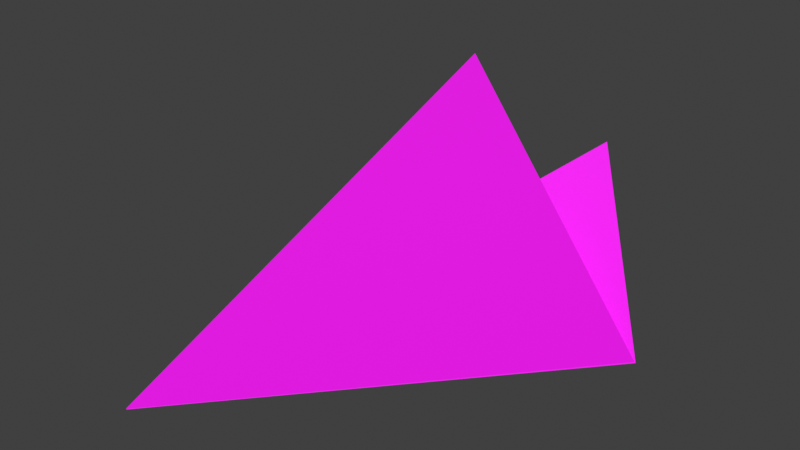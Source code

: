 # Source: object_local_preview.blend  (saved by Blender 5.1.30; exported with 4.5.12 LTS)
import bpy
from mathutils import Matrix  # noqa: F401  (used for matrix-valued properties, if any)

bpy.ops.wm.read_factory_settings(use_empty=True)
scene = bpy.context.scene
scene.name = 'Scene'

# ---- collections
col_collection = bpy.data.collections.new('Collection'); scene.collection.children.link(col_collection)
col_pt_smd_import_v4_static = bpy.data.collections.new('PT_SMD_IMPORT_V4_STATIC'); scene.collection.children.link(col_pt_smd_import_v4_static)

# ---- images (referenced by path relative to the original .blend; pixels are not part of the script)
import os
ASSET_DIR = os.environ.get("B2B_ASSET_DIR", "")  # directory of the original .blend (textures are referenced by path, not embedded)
HERE = os.path.dirname(os.path.abspath(__file__))  # packed textures are extracted next to this script under _unpacked/

def load_image(name, relpath, width, height, colorspace="sRGB"):
    """Load a texture the original file referenced (path relative to the .blend, or extracted next to this script)."""
    p = next((c for c in (os.path.join(HERE, relpath), os.path.join(ASSET_DIR, relpath)) if relpath and os.path.exists(c)), "")
    if p:
        img = bpy.data.images.load(p, check_existing=True)
        img.name = name
    else:  # same state as the original file: an image datablock whose file is absent (Cycles renders it pink)
        img = bpy.data.images.new(name, width, height)
        img.source = "FILE"
        img.filepath = "//" + (relpath or name)
    img.colorspace_settings.name = colorspace
    return img
img_sang_tga = load_image('sang.tga', 'texture_overlay_client/Effect/ObjAnimationData/PikeWind/sang.tga', 1024, 1024, 'sRGB')

# ---- materials (node trees are filled in below, after node groups)
mat_smd_mat_00_no_texture = bpy.data.materials.new('SMD_MAT_00_NO_TEXTURE')
mat_smd_mat_00_no_texture.use_backface_culling = True
mat_smd_mat_01_sang_tga = bpy.data.materials.new('SMD_MAT_01_sang.tga')

# ---- material node trees
mat_smd_mat_00_no_texture.use_nodes = True; mat_smd_mat_00_no_texture.node_tree.nodes.clear()
_N = mat_smd_mat_00_no_texture.node_tree.nodes; _L = mat_smd_mat_00_no_texture.node_tree.links
n0 = _N.new('ShaderNodeBsdfPrincipled'); n0.name = 'Principled BSDF'; n0.location = (-200, 100)
n0.inputs[0].default_value = (1.0, 1.0, 1.0, 1.0)
n0.inputs[2].default_value = 0.7
n0.inputs[4].default_value = 0.5
n1 = _N.new('ShaderNodeOutputMaterial'); n1.name = 'Material Output'; n1.location = (200, 100)
_L.new(n0.outputs[0], n1.inputs[0])
n1.is_active_output = True
mat_smd_mat_01_sang_tga.use_nodes = True; mat_smd_mat_01_sang_tga.node_tree.nodes.clear()
_N = mat_smd_mat_01_sang_tga.node_tree.nodes; _L = mat_smd_mat_01_sang_tga.node_tree.links
n0 = _N.new('ShaderNodeBsdfPrincipled'); n0.name = 'Principled BSDF'; n0.location = (-200, 100)
n0.inputs[2].default_value = 0.7
n1 = _N.new('ShaderNodeOutputMaterial'); n1.name = 'Material Output'; n1.location = (200, 100)
n2 = _N.new('ShaderNodeTexImage'); n2.name = 'PT_SMD_DIFFUSE'; n2.location = (0, 0)
n2.label = 'sang.tga'
n2.image = img_sang_tga
_L.new(n0.outputs[0], n1.inputs[0])
_L.new(n2.outputs[0], n0.inputs[0])
_L.new(n2.outputs[1], n0.inputs[4])
n1.is_active_output = True

# ---- world
world_world = bpy.data.worlds.new('World'); scene.world = world_world
world_world.use_nodes = True; world_world.node_tree.nodes.clear()
_N = world_world.node_tree.nodes; _L = world_world.node_tree.links
n0 = _N.new('ShaderNodeOutputWorld'); n0.name = 'World Output'; n0.location = (200, 100)
n1 = _N.new('ShaderNodeBackground'); n1.name = 'Background'; n1.location = (-200, 100)
n1.inputs[0].default_value = (0.05088, 0.05088, 0.05088, 1.0)
_L.new(n1.outputs[0], n0.inputs[0])
n0.is_active_output = True
world_world.color = (0.05088, 0.05088, 0.05088)
world_world.sun_shadow_jitter_overblur = 0.0

# ---- meshes
me_plane01_mesh = bpy.data.meshes.new('Plane01_Mesh')
me_plane01_mesh.from_pydata([(3.797, -10.36, 23.81), (-8.105, 10.05, -15.14), (16.09, 6.145, -15.14), (-22.04, -37.27, -15.14)], [], [(2, 0, 3), (1, 3, 0)])
me_plane01_mesh.polygons.foreach_set('material_index', [1, 1])
_uv = me_plane01_mesh.uv_layers.new(name='SMD_UV')
_uv.uv.foreach_set('vector', [0.9, 0.0, 0.0, 1.0, 0.0, 0.0, 0.9, 0.0, 0.0, 0.0, 0.0, 1.0])
me_plane01_mesh.materials.append(mat_smd_mat_00_no_texture)
me_plane01_mesh.materials.append(mat_smd_mat_01_sang_tga)
me_plane01_mesh.update()
me_plane03_mesh = bpy.data.meshes.new('Plane03_Mesh')
me_plane03_mesh.from_pydata([(9.145, 7.523, 10.26), (-8.168, 10.13, -15.14), (16.17, 6.207, -15.14), (-22.04, -37.26, -15.14)], [], [(2, 0, 3), (1, 3, 0)])
me_plane03_mesh.polygons.foreach_set('material_index', [1, 1])
_uv = me_plane03_mesh.uv_layers.new(name='SMD_UV')
_uv.uv.foreach_set('vector', [0.9, 0.0, 0.0, 1.0, 0.0, 0.0, 0.9, 0.0, 0.0, 0.0, 0.0, 1.0])
me_plane03_mesh.materials.append(mat_smd_mat_00_no_texture)
me_plane03_mesh.materials.append(mat_smd_mat_01_sang_tga)
me_plane03_mesh.update()
me_plane04_mesh = bpy.data.meshes.new('Plane04_Mesh')
me_plane04_mesh.from_pydata([(9.145, 7.523, 10.16), (-8.168, 10.13, -15.24), (16.17, 6.207, -15.24), (-22.04, -37.26, -15.24)], [], [(2, 0, 3), (1, 3, 0)])
me_plane04_mesh.polygons.foreach_set('material_index', [1, 1])
_uv = me_plane04_mesh.uv_layers.new(name='SMD_UV')
_uv.uv.foreach_set('vector', [0.9, 0.0, 0.0, 1.0, 0.0, 0.0, 0.9, 0.0, 0.0, 0.0, 0.0, 1.0])
me_plane04_mesh.materials.append(mat_smd_mat_00_no_texture)
me_plane04_mesh.materials.append(mat_smd_mat_01_sang_tga)
me_plane04_mesh.update()

# ---- objects
ob_plane01 = bpy.data.objects.new('Plane01', me_plane01_mesh)
ob_plane03 = bpy.data.objects.new('Plane03', me_plane03_mesh)
ob_plane04 = bpy.data.objects.new('Plane04', me_plane04_mesh)

# ---- transforms, parenting, visibility, modifiers, constraints
ob_plane01.location = (0.0, 0.0, 0.0)
ob_plane01.rotation_mode = 'QUATERNION'
ob_plane01.rotation_quaternion = (1.0, 0.0, 0.0, 0.0)
ob_plane03.location = (0.0, 0.0, 0.0)
ob_plane03.rotation_mode = 'QUATERNION'
ob_plane03.rotation_quaternion = (1.0, 0.0, 0.0, 0.0)
ob_plane04.location = (0.0, 0.0, 0.0)
ob_plane04.rotation_mode = 'QUATERNION'
ob_plane04.rotation_quaternion = (1.0, 0.0, 0.0, 0.0)

# ---- collection membership
col_pt_smd_import_v4_static.objects.link(ob_plane01)
col_pt_smd_import_v4_static.objects.link(ob_plane03)
col_pt_smd_import_v4_static.objects.link(ob_plane04)

# ---- scene / render settings (as saved in the file)
scene.frame_start = 1; scene.frame_end = 101; scene.frame_set(1)
scene.render.engine = 'BLENDER_EEVEE_NEXT'
scene.render.fps = 30
scene.render.bake_bias = 0.0
scene.render.bake_samples = 0
scene.cycles.sampling_pattern = 'TABULATED_SOBOL'
scene.eevee.use_volume_custom_range = False
scene.view_settings.view_transform = 'Standard'
bpy.context.view_layer.update()

# ---- added for rendering (the .blend has no active camera and no usable light): camera, sun
cam_auto = bpy.data.cameras.new('AutoCamera')
cam_auto.lens = 50.0
cam_auto.sensor_width = 36.0
cam_auto.clip_end = 1174.47
ob_auto_camera = bpy.data.objects.new('AutoCamera', cam_auto)
scene.collection.objects.link(ob_auto_camera)
ob_auto_camera.location = (63.986, -93.8723, 57.8224)
ob_auto_camera.rotation_euler = (1.09748, -7.21219e-08, 0.694738)
scene.camera = ob_auto_camera
light_auto_sun = bpy.data.lights.new('AutoSun', 'SUN')
light_auto_sun.energy = 3.0
light_auto_sun.angle = 0.0523599
ob_auto_sun = bpy.data.objects.new('AutoSun', light_auto_sun)
scene.collection.objects.link(ob_auto_sun)
ob_auto_sun.rotation_euler = (0.872665, 0.174533, 0.523599)
bpy.context.view_layer.update()
